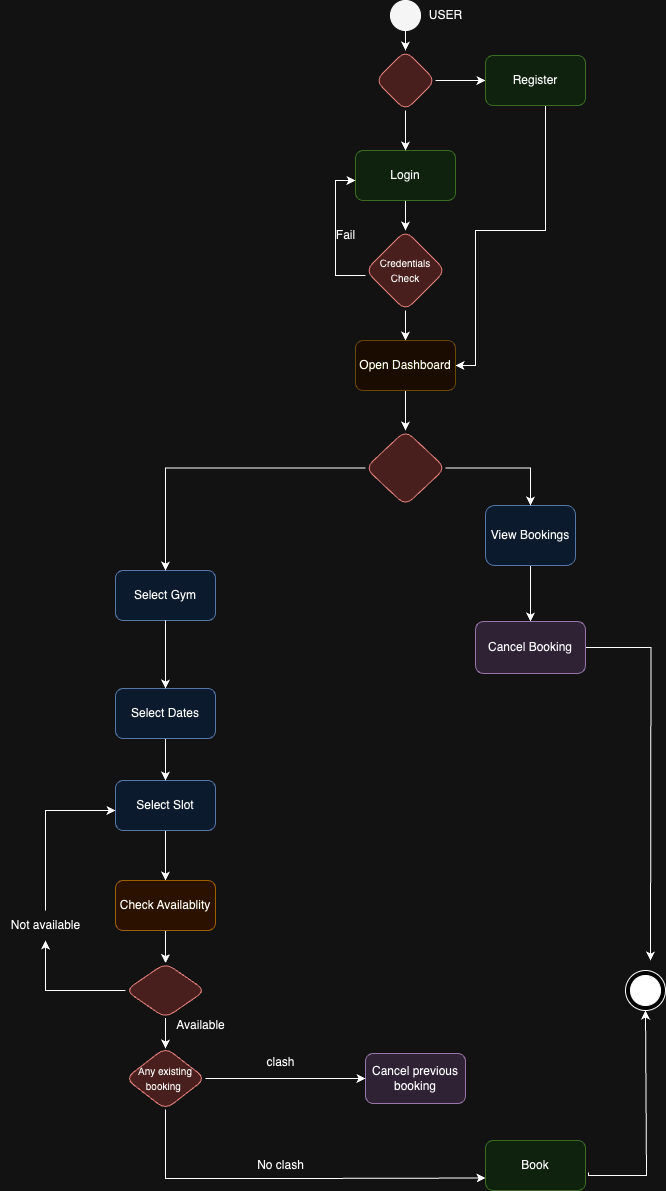

The diagram above was exported from draw.io. Its source (the exported page's mxGraphModel, read from the mxfile embedded in the PNG):
<mxGraphModel dx="1242" dy="734" grid="1" gridSize="10" guides="1" tooltips="1" connect="1" arrows="1" fold="1" page="1" pageScale="1" pageWidth="850" pageHeight="1100" math="0" shadow="0">
  <root>
    <mxCell id="0" />
    <mxCell id="1" parent="0" />
    <mxCell id="60nV0TAMDp1Sm5O_ZleQ-2" style="edgeStyle=orthogonalEdgeStyle;rounded=0;orthogonalLoop=1;jettySize=auto;html=1;" parent="1" source="EOQpbZU_pkFCzaIcuIBU-3" target="60nV0TAMDp1Sm5O_ZleQ-1" edge="1">
      <mxGeometry relative="1" as="geometry" />
    </mxCell>
    <mxCell id="EOQpbZU_pkFCzaIcuIBU-3" value="Login" style="rounded=1;whiteSpace=wrap;html=1;fillColor=#d5e8d4;strokeColor=#82b366;" parent="1" vertex="1">
      <mxGeometry x="390" y="260" width="100" height="50" as="geometry" />
    </mxCell>
    <mxCell id="rtPayZk4gdX6KxBDuMIM-5" style="edgeStyle=orthogonalEdgeStyle;rounded=0;orthogonalLoop=1;jettySize=auto;html=1;entryX=0;entryY=0.5;entryDx=0;entryDy=0;" parent="1" source="EOQpbZU_pkFCzaIcuIBU-5" target="rtPayZk4gdX6KxBDuMIM-3" edge="1">
      <mxGeometry relative="1" as="geometry" />
    </mxCell>
    <mxCell id="rtPayZk4gdX6KxBDuMIM-6" style="edgeStyle=orthogonalEdgeStyle;rounded=0;orthogonalLoop=1;jettySize=auto;html=1;" parent="1" source="EOQpbZU_pkFCzaIcuIBU-5" target="EOQpbZU_pkFCzaIcuIBU-3" edge="1">
      <mxGeometry relative="1" as="geometry" />
    </mxCell>
    <mxCell id="EOQpbZU_pkFCzaIcuIBU-5" value="" style="rhombus;whiteSpace=wrap;html=1;rounded=1;fillColor=#f8cecc;strokeColor=#b85450;" parent="1" vertex="1">
      <mxGeometry x="410" y="160" width="60" height="60" as="geometry" />
    </mxCell>
    <mxCell id="hBKoSpZottzh-iBzTKFu-1" value="Select Gym" style="rounded=1;whiteSpace=wrap;html=1;fillColor=#dae8fc;strokeColor=#6c8ebf;" parent="1" vertex="1">
      <mxGeometry x="150" y="680" width="100" height="50" as="geometry" />
    </mxCell>
    <mxCell id="60nV0TAMDp1Sm5O_ZleQ-5" style="edgeStyle=orthogonalEdgeStyle;rounded=0;orthogonalLoop=1;jettySize=auto;html=1;" parent="1" source="tf4xee6TK40NTieKf8N8-1" target="EOQpbZU_pkFCzaIcuIBU-5" edge="1">
      <mxGeometry relative="1" as="geometry" />
    </mxCell>
    <mxCell id="hBKoSpZottzh-iBzTKFu-2" value="Fail" style="text;html=1;align=center;verticalAlign=middle;resizable=0;points=[];autosize=1;strokeColor=none;fillColor=none;" parent="1" vertex="1">
      <mxGeometry x="360" y="330" width="40" height="30" as="geometry" />
    </mxCell>
    <mxCell id="tf4xee6TK40NTieKf8N8-1" value="" style="ellipse;whiteSpace=wrap;html=1;aspect=fixed;fillColor=#0a0a0a;" parent="1" vertex="1">
      <mxGeometry x="425" y="110" width="30" height="30" as="geometry" />
    </mxCell>
    <mxCell id="UsfU7W8R36gmEJSO1aoU-9" style="edgeStyle=orthogonalEdgeStyle;rounded=0;orthogonalLoop=1;jettySize=auto;html=1;exitX=1.03;exitY=0.64;exitDx=0;exitDy=0;exitPerimeter=0;" parent="1" source="wCbbgqScWiXeCpgwcCau-2" edge="1">
      <mxGeometry relative="1" as="geometry">
        <mxPoint x="680" y="1120" as="targetPoint" />
        <mxPoint x="650" y="1285" as="sourcePoint" />
        <Array as="points">
          <mxPoint x="623" y="1285" />
          <mxPoint x="681" y="1285" />
        </Array>
      </mxGeometry>
    </mxCell>
    <mxCell id="wCbbgqScWiXeCpgwcCau-2" value="Book" style="rounded=1;whiteSpace=wrap;html=1;fillColor=#d5e8d4;strokeColor=#82b366;" parent="1" vertex="1">
      <mxGeometry x="520" y="1250" width="100" height="50" as="geometry" />
    </mxCell>
    <mxCell id="lwsna7tZazWtBb6TM6S1-4" value="" style="edgeStyle=orthogonalEdgeStyle;rounded=0;orthogonalLoop=1;jettySize=auto;html=1;" parent="1" source="60nV0TAMDp1Sm5O_ZleQ-1" target="lwsna7tZazWtBb6TM6S1-1" edge="1">
      <mxGeometry relative="1" as="geometry" />
    </mxCell>
    <mxCell id="feyi82lofvdWRbH_ju0N-3" style="edgeStyle=orthogonalEdgeStyle;rounded=0;orthogonalLoop=1;jettySize=auto;html=1;entryX=0;entryY=0.5;entryDx=0;entryDy=0;" parent="1" edge="1">
      <mxGeometry relative="1" as="geometry">
        <mxPoint x="400" y="385" as="sourcePoint" />
        <mxPoint x="390" y="290" as="targetPoint" />
        <Array as="points">
          <mxPoint x="370" y="385" />
          <mxPoint x="370" y="290" />
        </Array>
      </mxGeometry>
    </mxCell>
    <mxCell id="60nV0TAMDp1Sm5O_ZleQ-1" value="&lt;font style=&quot;font-size: 10px;&quot;&gt;Credentials Check&lt;/font&gt;" style="rhombus;whiteSpace=wrap;html=1;rounded=1;fillColor=#f8cecc;strokeColor=#b85450;" parent="1" vertex="1">
      <mxGeometry x="400" y="340" width="80" height="80" as="geometry" />
    </mxCell>
    <mxCell id="p-F0h15opaCQJku_9wCw-2" value="" style="edgeStyle=orthogonalEdgeStyle;rounded=0;orthogonalLoop=1;jettySize=auto;html=1;" parent="1" source="5_zLsg53_kRIhOKyy3nP-3" target="rtPayZk4gdX6KxBDuMIM-8" edge="1">
      <mxGeometry relative="1" as="geometry" />
    </mxCell>
    <mxCell id="5_zLsg53_kRIhOKyy3nP-3" value="Select Slot" style="rounded=1;whiteSpace=wrap;html=1;fillColor=#dae8fc;strokeColor=#6c8ebf;" parent="1" vertex="1">
      <mxGeometry x="150" y="890" width="100" height="50" as="geometry" />
    </mxCell>
    <mxCell id="feyi82lofvdWRbH_ju0N-9" style="edgeStyle=orthogonalEdgeStyle;rounded=0;orthogonalLoop=1;jettySize=auto;html=1;entryX=1;entryY=0.5;entryDx=0;entryDy=0;" parent="1" source="rtPayZk4gdX6KxBDuMIM-3" target="lwsna7tZazWtBb6TM6S1-1" edge="1">
      <mxGeometry relative="1" as="geometry">
        <Array as="points">
          <mxPoint x="580" y="340" />
          <mxPoint x="510" y="340" />
          <mxPoint x="510" y="475" />
        </Array>
      </mxGeometry>
    </mxCell>
    <mxCell id="rtPayZk4gdX6KxBDuMIM-3" value="Register" style="rounded=1;whiteSpace=wrap;html=1;fillColor=#d5e8d4;strokeColor=#82b366;" parent="1" vertex="1">
      <mxGeometry x="520" y="165" width="100" height="50" as="geometry" />
    </mxCell>
    <mxCell id="DeRUvFNQwsxbmrwQuMbc-2" value="" style="edgeStyle=orthogonalEdgeStyle;rounded=0;orthogonalLoop=1;jettySize=auto;html=1;" parent="1" source="rtPayZk4gdX6KxBDuMIM-8" target="DeRUvFNQwsxbmrwQuMbc-1" edge="1">
      <mxGeometry relative="1" as="geometry" />
    </mxCell>
    <mxCell id="izo-AFgaW82aUb2DFUw7-1" value="" style="ellipse;whiteSpace=wrap;html=1;aspect=fixed;" parent="1" vertex="1">
      <mxGeometry x="660" y="1080" width="40" height="40" as="geometry" />
    </mxCell>
    <mxCell id="izo-AFgaW82aUb2DFUw7-2" value="" style="ellipse;whiteSpace=wrap;html=1;aspect=fixed;fillColor=#000000;perimeterSpacing=0;" parent="1" vertex="1">
      <mxGeometry x="665" y="1085" width="30" height="30" as="geometry" />
    </mxCell>
    <mxCell id="p-F0h15opaCQJku_9wCw-1" value="" style="edgeStyle=orthogonalEdgeStyle;rounded=0;orthogonalLoop=1;jettySize=auto;html=1;" parent="1" source="hBKoSpZottzh-iBzTKFu-6" target="5_zLsg53_kRIhOKyy3nP-3" edge="1">
      <mxGeometry relative="1" as="geometry" />
    </mxCell>
    <mxCell id="hBKoSpZottzh-iBzTKFu-6" value="Select Dates" style="rounded=1;whiteSpace=wrap;html=1;fillColor=#dae8fc;strokeColor=#6c8ebf;" parent="1" vertex="1">
      <mxGeometry x="150" y="798" width="100" height="50" as="geometry" />
    </mxCell>
    <mxCell id="hBKoSpZottzh-iBzTKFu-7" value="Cancel previous booking" style="rounded=1;whiteSpace=wrap;html=1;fillColor=#e1d5e7;strokeColor=#9673a6;" parent="1" vertex="1">
      <mxGeometry x="400" y="1163" width="100" height="50" as="geometry" />
    </mxCell>
    <mxCell id="DeRUvFNQwsxbmrwQuMbc-4" style="edgeStyle=orthogonalEdgeStyle;rounded=0;orthogonalLoop=1;jettySize=auto;html=1;" parent="1" source="p-F0h15opaCQJku_9wCw-4" target="5_zLsg53_kRIhOKyy3nP-3" edge="1">
      <mxGeometry relative="1" as="geometry">
        <Array as="points">
          <mxPoint x="80" y="920" />
        </Array>
      </mxGeometry>
    </mxCell>
    <mxCell id="wCbbgqScWiXeCpgwcCau-1" value="" style="edgeStyle=orthogonalEdgeStyle;rounded=0;orthogonalLoop=1;jettySize=auto;html=1;" parent="1" source="DeRUvFNQwsxbmrwQuMbc-1" edge="1">
      <mxGeometry relative="1" as="geometry">
        <mxPoint x="199.94736842105272" y="1158" as="targetPoint" />
      </mxGeometry>
    </mxCell>
    <mxCell id="DeRUvFNQwsxbmrwQuMbc-5" style="edgeStyle=orthogonalEdgeStyle;rounded=0;orthogonalLoop=1;jettySize=auto;html=1;entryX=0.5;entryY=0;entryDx=0;entryDy=0;" parent="1" source="DeRUvFNQwsxbmrwQuMbc-1" edge="1">
      <mxGeometry relative="1" as="geometry">
        <mxPoint x="200" y="1158" as="targetPoint" />
      </mxGeometry>
    </mxCell>
    <mxCell id="DeRUvFNQwsxbmrwQuMbc-1" value="" style="rhombus;whiteSpace=wrap;html=1;rounded=1;fillColor=#f8cecc;strokeColor=#b85450;" parent="1" vertex="1">
      <mxGeometry x="160" y="1072.5" width="80" height="55" as="geometry" />
    </mxCell>
    <mxCell id="wCbbgqScWiXeCpgwcCau-3" value="" style="edgeStyle=orthogonalEdgeStyle;rounded=0;orthogonalLoop=1;jettySize=auto;html=1;" parent="1" source="DeRUvFNQwsxbmrwQuMbc-8" target="hBKoSpZottzh-iBzTKFu-7" edge="1">
      <mxGeometry relative="1" as="geometry" />
    </mxCell>
    <mxCell id="UsfU7W8R36gmEJSO1aoU-13" style="edgeStyle=orthogonalEdgeStyle;rounded=0;orthogonalLoop=1;jettySize=auto;html=1;entryX=0;entryY=0.75;entryDx=0;entryDy=0;" parent="1" source="DeRUvFNQwsxbmrwQuMbc-8" target="wCbbgqScWiXeCpgwcCau-2" edge="1">
      <mxGeometry relative="1" as="geometry">
        <Array as="points">
          <mxPoint x="330" y="1288" />
          <mxPoint x="435" y="1288" />
        </Array>
      </mxGeometry>
    </mxCell>
    <mxCell id="DeRUvFNQwsxbmrwQuMbc-8" value="&lt;font style=&quot;font-size: 10px;&quot;&gt;Any existing booking&lt;/font&gt;&amp;nbsp;" style="rhombus;whiteSpace=wrap;html=1;rounded=1;fillColor=#f8cecc;strokeColor=#b85450;" parent="1" vertex="1">
      <mxGeometry x="160" y="1157" width="80" height="62" as="geometry" />
    </mxCell>
    <mxCell id="CYMaf7ihXdLYF6zfrII2-4" value="" style="edgeStyle=orthogonalEdgeStyle;rounded=0;orthogonalLoop=1;jettySize=auto;html=1;" parent="1" source="hBKoSpZottzh-iBzTKFu-1" target="hBKoSpZottzh-iBzTKFu-6" edge="1">
      <mxGeometry relative="1" as="geometry" />
    </mxCell>
    <mxCell id="lwsna7tZazWtBb6TM6S1-10" style="edgeStyle=orthogonalEdgeStyle;rounded=0;orthogonalLoop=1;jettySize=auto;html=1;" parent="1" source="Xn_1Y50vDcWbFsAkfjuE-4" target="Xn_1Y50vDcWbFsAkfjuE-6" edge="1">
      <mxGeometry relative="1" as="geometry" />
    </mxCell>
    <mxCell id="p-F0h15opaCQJku_9wCw-4" value="Not available" style="text;html=1;align=center;verticalAlign=middle;resizable=0;points=[];autosize=1;strokeColor=none;fillColor=none;" parent="1" vertex="1">
      <mxGeometry x="35" y="1020" width="90" height="30" as="geometry" />
    </mxCell>
    <mxCell id="Xn_1Y50vDcWbFsAkfjuE-4" value="View Bookings" style="rounded=1;whiteSpace=wrap;html=1;fillColor=#dae8fc;strokeColor=#6c8ebf;" parent="1" vertex="1">
      <mxGeometry x="520" y="615" width="90" height="60" as="geometry" />
    </mxCell>
    <mxCell id="lwsna7tZazWtBb6TM6S1-12" style="edgeStyle=orthogonalEdgeStyle;rounded=0;orthogonalLoop=1;jettySize=auto;html=1;" parent="1" source="Xn_1Y50vDcWbFsAkfjuE-6" edge="1">
      <mxGeometry relative="1" as="geometry">
        <mxPoint x="685" y="1070" as="targetPoint" />
      </mxGeometry>
    </mxCell>
    <mxCell id="Xn_1Y50vDcWbFsAkfjuE-6" value="Cancel Booking" style="whiteSpace=wrap;html=1;rounded=1;fillColor=#e1d5e7;strokeColor=#9673a6;" parent="1" vertex="1">
      <mxGeometry x="510" y="731" width="110" height="52" as="geometry" />
    </mxCell>
    <mxCell id="PkB59wqKyqn1yus2rvLr-1" value="USER" style="text;html=1;align=center;verticalAlign=middle;resizable=0;points=[];autosize=1;strokeColor=none;fillColor=none;" parent="1" vertex="1">
      <mxGeometry x="450" y="110" width="60" height="30" as="geometry" />
    </mxCell>
    <mxCell id="lwsna7tZazWtBb6TM6S1-6" value="" style="edgeStyle=orthogonalEdgeStyle;rounded=0;orthogonalLoop=1;jettySize=auto;html=1;" parent="1" source="lwsna7tZazWtBb6TM6S1-1" target="lwsna7tZazWtBb6TM6S1-5" edge="1">
      <mxGeometry relative="1" as="geometry" />
    </mxCell>
    <mxCell id="lwsna7tZazWtBb6TM6S1-1" value="Open Dashboard" style="rounded=1;whiteSpace=wrap;html=1;fillColor=#fff2cc;strokeColor=#d6b656;" parent="1" vertex="1">
      <mxGeometry x="390" y="450" width="100" height="50" as="geometry" />
    </mxCell>
    <mxCell id="lwsna7tZazWtBb6TM6S1-15" style="edgeStyle=orthogonalEdgeStyle;rounded=0;orthogonalLoop=1;jettySize=auto;html=1;entryX=0.5;entryY=0;entryDx=0;entryDy=0;" parent="1" source="lwsna7tZazWtBb6TM6S1-5" target="Xn_1Y50vDcWbFsAkfjuE-4" edge="1">
      <mxGeometry relative="1" as="geometry" />
    </mxCell>
    <mxCell id="lwsna7tZazWtBb6TM6S1-16" style="edgeStyle=orthogonalEdgeStyle;rounded=0;orthogonalLoop=1;jettySize=auto;html=1;entryX=0.5;entryY=0;entryDx=0;entryDy=0;" parent="1" source="lwsna7tZazWtBb6TM6S1-5" target="hBKoSpZottzh-iBzTKFu-1" edge="1">
      <mxGeometry relative="1" as="geometry" />
    </mxCell>
    <mxCell id="lwsna7tZazWtBb6TM6S1-5" value="" style="rhombus;whiteSpace=wrap;html=1;rounded=1;fillColor=#f8cecc;strokeColor=#b85450;" parent="1" vertex="1">
      <mxGeometry x="400" y="540" width="80" height="75" as="geometry" />
    </mxCell>
    <mxCell id="lwsna7tZazWtBb6TM6S1-13" value="" style="edgeStyle=orthogonalEdgeStyle;rounded=0;orthogonalLoop=1;jettySize=auto;html=1;" parent="1" source="DeRUvFNQwsxbmrwQuMbc-1" target="p-F0h15opaCQJku_9wCw-4" edge="1">
      <mxGeometry relative="1" as="geometry">
        <Array as="points">
          <mxPoint x="80" y="1100" />
        </Array>
        <mxPoint x="160" y="1128" as="sourcePoint" />
        <mxPoint x="150" y="945" as="targetPoint" />
      </mxGeometry>
    </mxCell>
    <mxCell id="rtPayZk4gdX6KxBDuMIM-8" value="Check Availablity" style="rounded=1;whiteSpace=wrap;html=1;fillColor=#ffe6cc;strokeColor=#d79b00;" parent="1" vertex="1">
      <mxGeometry x="150" y="990" width="100" height="50" as="geometry" />
    </mxCell>
    <mxCell id="y3dQQhpMbhImvptiIgMr-1" value="clash" style="text;html=1;align=center;verticalAlign=middle;resizable=0;points=[];autosize=1;strokeColor=none;fillColor=none;" parent="1" vertex="1">
      <mxGeometry x="290" y="1157" width="50" height="30" as="geometry" />
    </mxCell>
    <mxCell id="8Y5IYj5ninuWtPJ0kUS3-2" value="No clash" style="text;html=1;align=center;verticalAlign=middle;resizable=0;points=[];autosize=1;strokeColor=none;fillColor=none;" parent="1" vertex="1">
      <mxGeometry x="280" y="1260" width="70" height="30" as="geometry" />
    </mxCell>
    <mxCell id="8Y5IYj5ninuWtPJ0kUS3-3" value="Available" style="text;html=1;align=center;verticalAlign=middle;resizable=0;points=[];autosize=1;strokeColor=none;fillColor=none;" parent="1" vertex="1">
      <mxGeometry x="200" y="1120" width="70" height="30" as="geometry" />
    </mxCell>
  </root>
</mxGraphModel>